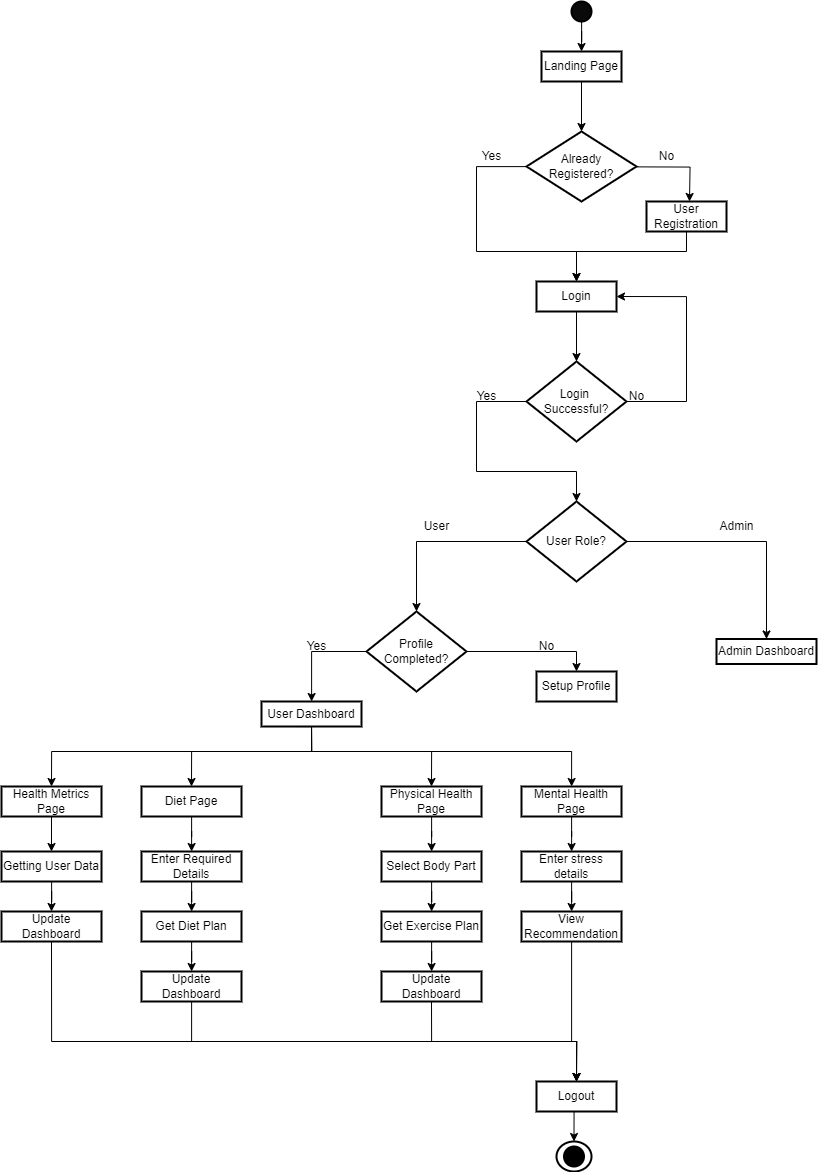

The diagram above was exported from draw.io. Its source (the exported page's mxGraphModel, read from the mxfile embedded in the PNG):
<mxGraphModel dx="2574" dy="1016" grid="0" gridSize="10" guides="1" tooltips="1" connect="1" arrows="1" fold="1" page="1" pageScale="1" pageWidth="827" pageHeight="1169" math="0" shadow="0">
  <root>
    <mxCell id="WIyWlLk6GJQsqaUBKTNV-0" />
    <mxCell id="WIyWlLk6GJQsqaUBKTNV-1" parent="WIyWlLk6GJQsqaUBKTNV-0" />
    <mxCell id="hc3WRIubCdPKdag3Kyi3-89" style="edgeStyle=orthogonalEdgeStyle;rounded=0;orthogonalLoop=1;jettySize=auto;html=1;entryX=0.5;entryY=0;entryDx=0;entryDy=0;" parent="WIyWlLk6GJQsqaUBKTNV-1" source="hc3WRIubCdPKdag3Kyi3-1" target="hc3WRIubCdPKdag3Kyi3-86" edge="1">
      <mxGeometry relative="1" as="geometry" />
    </mxCell>
    <mxCell id="hc3WRIubCdPKdag3Kyi3-1" value="" style="strokeWidth=2;html=1;shape=mxgraph.flowchart.start_2;whiteSpace=wrap;fillColor=#0a0a0a;" parent="WIyWlLk6GJQsqaUBKTNV-1" vertex="1">
      <mxGeometry x="295" y="20" width="20" height="20" as="geometry" />
    </mxCell>
    <mxCell id="hc3WRIubCdPKdag3Kyi3-6" value="" style="edgeStyle=orthogonalEdgeStyle;rounded=0;orthogonalLoop=1;jettySize=auto;html=1;entryX=0.5;entryY=0;entryDx=0;entryDy=0;" parent="WIyWlLk6GJQsqaUBKTNV-1" source="hc3WRIubCdPKdag3Kyi3-4" target="hc3WRIubCdPKdag3Kyi3-5" edge="1">
      <mxGeometry relative="1" as="geometry">
        <Array as="points">
          <mxPoint x="200" y="185" />
          <mxPoint x="200" y="270" />
          <mxPoint x="300" y="270" />
        </Array>
      </mxGeometry>
    </mxCell>
    <mxCell id="hc3WRIubCdPKdag3Kyi3-9" value="" style="edgeStyle=orthogonalEdgeStyle;rounded=0;orthogonalLoop=1;jettySize=auto;html=1;entryX=0.5;entryY=0;entryDx=0;entryDy=0;" parent="WIyWlLk6GJQsqaUBKTNV-1" edge="1">
      <mxGeometry relative="1" as="geometry">
        <mxPoint x="253" y="185" as="sourcePoint" />
        <mxPoint x="413" y="220" as="targetPoint" />
      </mxGeometry>
    </mxCell>
    <mxCell id="hc3WRIubCdPKdag3Kyi3-4" value="Already Registered?" style="strokeWidth=2;html=1;shape=mxgraph.flowchart.decision;whiteSpace=wrap;" parent="WIyWlLk6GJQsqaUBKTNV-1" vertex="1">
      <mxGeometry x="250" y="150" width="110" height="70" as="geometry" />
    </mxCell>
    <mxCell id="hc3WRIubCdPKdag3Kyi3-11" value="" style="edgeStyle=orthogonalEdgeStyle;rounded=0;orthogonalLoop=1;jettySize=auto;html=1;" parent="WIyWlLk6GJQsqaUBKTNV-1" source="hc3WRIubCdPKdag3Kyi3-5" target="hc3WRIubCdPKdag3Kyi3-10" edge="1">
      <mxGeometry relative="1" as="geometry" />
    </mxCell>
    <mxCell id="hc3WRIubCdPKdag3Kyi3-5" value="Login" style="whiteSpace=wrap;html=1;strokeWidth=2;" parent="WIyWlLk6GJQsqaUBKTNV-1" vertex="1">
      <mxGeometry x="260" y="300" width="80" height="30" as="geometry" />
    </mxCell>
    <mxCell id="hc3WRIubCdPKdag3Kyi3-81" style="edgeStyle=orthogonalEdgeStyle;rounded=0;orthogonalLoop=1;jettySize=auto;html=1;entryX=0.5;entryY=0;entryDx=0;entryDy=0;" parent="WIyWlLk6GJQsqaUBKTNV-1" source="hc3WRIubCdPKdag3Kyi3-8" target="hc3WRIubCdPKdag3Kyi3-5" edge="1">
      <mxGeometry relative="1" as="geometry">
        <Array as="points">
          <mxPoint x="410" y="270" />
          <mxPoint x="300" y="270" />
        </Array>
      </mxGeometry>
    </mxCell>
    <mxCell id="hc3WRIubCdPKdag3Kyi3-8" value="User Registration" style="whiteSpace=wrap;html=1;strokeWidth=2;" parent="WIyWlLk6GJQsqaUBKTNV-1" vertex="1">
      <mxGeometry x="370" y="220" width="80" height="30" as="geometry" />
    </mxCell>
    <mxCell id="hc3WRIubCdPKdag3Kyi3-15" style="edgeStyle=orthogonalEdgeStyle;rounded=0;orthogonalLoop=1;jettySize=auto;html=1;entryX=1;entryY=0.5;entryDx=0;entryDy=0;exitX=1;exitY=0.5;exitDx=0;exitDy=0;" parent="WIyWlLk6GJQsqaUBKTNV-1" source="hc3WRIubCdPKdag3Kyi3-10" target="hc3WRIubCdPKdag3Kyi3-5" edge="1">
      <mxGeometry relative="1" as="geometry">
        <mxPoint x="330" y="230" as="targetPoint" />
        <Array as="points">
          <mxPoint x="410" y="420" />
          <mxPoint x="410" y="315" />
        </Array>
      </mxGeometry>
    </mxCell>
    <mxCell id="hc3WRIubCdPKdag3Kyi3-93" style="edgeStyle=orthogonalEdgeStyle;rounded=0;orthogonalLoop=1;jettySize=auto;html=1;exitX=0;exitY=0.5;exitDx=0;exitDy=0;" parent="WIyWlLk6GJQsqaUBKTNV-1" source="hc3WRIubCdPKdag3Kyi3-10" target="hc3WRIubCdPKdag3Kyi3-92" edge="1">
      <mxGeometry relative="1" as="geometry">
        <Array as="points">
          <mxPoint x="200" y="420" />
          <mxPoint x="200" y="490" />
          <mxPoint x="300" y="490" />
        </Array>
      </mxGeometry>
    </mxCell>
    <mxCell id="hc3WRIubCdPKdag3Kyi3-10" value="Login&amp;nbsp; Successful?" style="rhombus;whiteSpace=wrap;html=1;strokeWidth=2;" parent="WIyWlLk6GJQsqaUBKTNV-1" vertex="1">
      <mxGeometry x="250" y="380" width="100" height="80" as="geometry" />
    </mxCell>
    <mxCell id="hc3WRIubCdPKdag3Kyi3-13" value="Setup Profile" style="whiteSpace=wrap;html=1;strokeWidth=2;" parent="WIyWlLk6GJQsqaUBKTNV-1" vertex="1">
      <mxGeometry x="260" y="690" width="80" height="30" as="geometry" />
    </mxCell>
    <mxCell id="hc3WRIubCdPKdag3Kyi3-29" value="" style="edgeStyle=orthogonalEdgeStyle;rounded=0;orthogonalLoop=1;jettySize=auto;html=1;exitX=0.5;exitY=1;exitDx=0;exitDy=0;entryX=0.5;entryY=0;entryDx=0;entryDy=0;" parent="WIyWlLk6GJQsqaUBKTNV-1" source="hc3WRIubCdPKdag3Kyi3-18" target="hc3WRIubCdPKdag3Kyi3-28" edge="1">
      <mxGeometry relative="1" as="geometry">
        <mxPoint x="-31.19999999999999" y="730.23" as="sourcePoint" />
        <mxPoint x="-225" y="800" as="targetPoint" />
        <Array as="points">
          <mxPoint x="35" y="770" />
          <mxPoint x="-225" y="770" />
        </Array>
      </mxGeometry>
    </mxCell>
    <mxCell id="hc3WRIubCdPKdag3Kyi3-33" style="edgeStyle=orthogonalEdgeStyle;rounded=0;orthogonalLoop=1;jettySize=auto;html=1;entryX=0.5;entryY=0;entryDx=0;entryDy=0;exitX=0.25;exitY=1;exitDx=0;exitDy=0;" parent="WIyWlLk6GJQsqaUBKTNV-1" source="hc3WRIubCdPKdag3Kyi3-18" target="hc3WRIubCdPKdag3Kyi3-31" edge="1">
      <mxGeometry relative="1" as="geometry">
        <Array as="points">
          <mxPoint x="35" y="745" />
          <mxPoint x="35" y="770" />
          <mxPoint x="-85" y="770" />
        </Array>
      </mxGeometry>
    </mxCell>
    <mxCell id="hc3WRIubCdPKdag3Kyi3-35" style="edgeStyle=orthogonalEdgeStyle;rounded=0;orthogonalLoop=1;jettySize=auto;html=1;entryX=0.5;entryY=0;entryDx=0;entryDy=0;exitX=0.5;exitY=1;exitDx=0;exitDy=0;" parent="WIyWlLk6GJQsqaUBKTNV-1" source="hc3WRIubCdPKdag3Kyi3-18" target="hc3WRIubCdPKdag3Kyi3-34" edge="1">
      <mxGeometry relative="1" as="geometry">
        <Array as="points">
          <mxPoint x="35" y="770" />
          <mxPoint x="155" y="770" />
        </Array>
      </mxGeometry>
    </mxCell>
    <mxCell id="hc3WRIubCdPKdag3Kyi3-37" style="edgeStyle=orthogonalEdgeStyle;rounded=0;orthogonalLoop=1;jettySize=auto;html=1;exitX=0.5;exitY=1;exitDx=0;exitDy=0;" parent="WIyWlLk6GJQsqaUBKTNV-1" source="hc3WRIubCdPKdag3Kyi3-18" target="hc3WRIubCdPKdag3Kyi3-36" edge="1">
      <mxGeometry relative="1" as="geometry">
        <Array as="points">
          <mxPoint x="35" y="770" />
          <mxPoint x="295" y="770" />
        </Array>
      </mxGeometry>
    </mxCell>
    <mxCell id="hc3WRIubCdPKdag3Kyi3-18" value="User Dashboard" style="whiteSpace=wrap;html=1;strokeWidth=2;" parent="WIyWlLk6GJQsqaUBKTNV-1" vertex="1">
      <mxGeometry x="-15" y="720" width="100" height="25" as="geometry" />
    </mxCell>
    <mxCell id="hc3WRIubCdPKdag3Kyi3-20" value="Yes" style="text;html=1;align=center;verticalAlign=middle;resizable=0;points=[];autosize=1;strokeColor=none;fillColor=none;" parent="WIyWlLk6GJQsqaUBKTNV-1" vertex="1">
      <mxGeometry x="195" y="160" width="40" height="30" as="geometry" />
    </mxCell>
    <mxCell id="hc3WRIubCdPKdag3Kyi3-21" value="No" style="text;html=1;align=center;verticalAlign=middle;resizable=0;points=[];autosize=1;strokeColor=none;fillColor=none;" parent="WIyWlLk6GJQsqaUBKTNV-1" vertex="1">
      <mxGeometry x="370" y="160" width="40" height="30" as="geometry" />
    </mxCell>
    <mxCell id="hc3WRIubCdPKdag3Kyi3-24" value="No" style="text;html=1;align=center;verticalAlign=middle;resizable=0;points=[];autosize=1;strokeColor=none;fillColor=none;" parent="WIyWlLk6GJQsqaUBKTNV-1" vertex="1">
      <mxGeometry x="340" y="400" width="40" height="30" as="geometry" />
    </mxCell>
    <mxCell id="hc3WRIubCdPKdag3Kyi3-43" value="" style="edgeStyle=orthogonalEdgeStyle;rounded=0;orthogonalLoop=1;jettySize=auto;html=1;" parent="WIyWlLk6GJQsqaUBKTNV-1" source="hc3WRIubCdPKdag3Kyi3-28" target="hc3WRIubCdPKdag3Kyi3-42" edge="1">
      <mxGeometry relative="1" as="geometry">
        <Array as="points">
          <mxPoint x="-225" y="880" />
          <mxPoint x="-225" y="880" />
        </Array>
      </mxGeometry>
    </mxCell>
    <mxCell id="hc3WRIubCdPKdag3Kyi3-28" value="Health Metrics Page" style="whiteSpace=wrap;html=1;strokeWidth=2;" parent="WIyWlLk6GJQsqaUBKTNV-1" vertex="1">
      <mxGeometry x="-275" y="805" width="100" height="30" as="geometry" />
    </mxCell>
    <mxCell id="hc3WRIubCdPKdag3Kyi3-46" value="" style="edgeStyle=orthogonalEdgeStyle;rounded=0;orthogonalLoop=1;jettySize=auto;html=1;" parent="WIyWlLk6GJQsqaUBKTNV-1" source="hc3WRIubCdPKdag3Kyi3-31" target="hc3WRIubCdPKdag3Kyi3-45" edge="1">
      <mxGeometry relative="1" as="geometry" />
    </mxCell>
    <mxCell id="hc3WRIubCdPKdag3Kyi3-31" value="Diet Page" style="whiteSpace=wrap;html=1;strokeWidth=2;" parent="WIyWlLk6GJQsqaUBKTNV-1" vertex="1">
      <mxGeometry x="-135" y="805" width="100" height="30" as="geometry" />
    </mxCell>
    <mxCell id="hc3WRIubCdPKdag3Kyi3-54" value="" style="edgeStyle=orthogonalEdgeStyle;rounded=0;orthogonalLoop=1;jettySize=auto;html=1;" parent="WIyWlLk6GJQsqaUBKTNV-1" source="hc3WRIubCdPKdag3Kyi3-34" target="hc3WRIubCdPKdag3Kyi3-53" edge="1">
      <mxGeometry relative="1" as="geometry" />
    </mxCell>
    <mxCell id="hc3WRIubCdPKdag3Kyi3-34" value="Physical Health Page" style="whiteSpace=wrap;html=1;strokeWidth=2;" parent="WIyWlLk6GJQsqaUBKTNV-1" vertex="1">
      <mxGeometry x="105" y="805" width="100" height="30" as="geometry" />
    </mxCell>
    <mxCell id="hc3WRIubCdPKdag3Kyi3-60" value="" style="edgeStyle=orthogonalEdgeStyle;rounded=0;orthogonalLoop=1;jettySize=auto;html=1;" parent="WIyWlLk6GJQsqaUBKTNV-1" source="hc3WRIubCdPKdag3Kyi3-36" target="hc3WRIubCdPKdag3Kyi3-59" edge="1">
      <mxGeometry relative="1" as="geometry" />
    </mxCell>
    <mxCell id="hc3WRIubCdPKdag3Kyi3-36" value="Mental Health Page" style="whiteSpace=wrap;html=1;strokeWidth=2;" parent="WIyWlLk6GJQsqaUBKTNV-1" vertex="1">
      <mxGeometry x="245" y="805" width="100" height="30" as="geometry" />
    </mxCell>
    <mxCell id="hc3WRIubCdPKdag3Kyi3-72" style="edgeStyle=orthogonalEdgeStyle;rounded=0;orthogonalLoop=1;jettySize=auto;html=1;entryX=0.5;entryY=0;entryDx=0;entryDy=0;" parent="WIyWlLk6GJQsqaUBKTNV-1" source="hc3WRIubCdPKdag3Kyi3-42" target="hc3WRIubCdPKdag3Kyi3-71" edge="1">
      <mxGeometry relative="1" as="geometry" />
    </mxCell>
    <mxCell id="hc3WRIubCdPKdag3Kyi3-42" value="Getting User Data" style="whiteSpace=wrap;html=1;strokeWidth=2;" parent="WIyWlLk6GJQsqaUBKTNV-1" vertex="1">
      <mxGeometry x="-275" y="870" width="100" height="30" as="geometry" />
    </mxCell>
    <mxCell id="hc3WRIubCdPKdag3Kyi3-50" value="" style="edgeStyle=orthogonalEdgeStyle;rounded=0;orthogonalLoop=1;jettySize=auto;html=1;" parent="WIyWlLk6GJQsqaUBKTNV-1" source="hc3WRIubCdPKdag3Kyi3-45" target="hc3WRIubCdPKdag3Kyi3-49" edge="1">
      <mxGeometry relative="1" as="geometry" />
    </mxCell>
    <mxCell id="hc3WRIubCdPKdag3Kyi3-45" value="Enter Required Details" style="whiteSpace=wrap;html=1;strokeWidth=2;" parent="WIyWlLk6GJQsqaUBKTNV-1" vertex="1">
      <mxGeometry x="-135" y="870" width="100" height="30" as="geometry" />
    </mxCell>
    <mxCell id="hc3WRIubCdPKdag3Kyi3-52" value="" style="edgeStyle=orthogonalEdgeStyle;rounded=0;orthogonalLoop=1;jettySize=auto;html=1;" parent="WIyWlLk6GJQsqaUBKTNV-1" source="hc3WRIubCdPKdag3Kyi3-49" target="hc3WRIubCdPKdag3Kyi3-51" edge="1">
      <mxGeometry relative="1" as="geometry" />
    </mxCell>
    <mxCell id="hc3WRIubCdPKdag3Kyi3-49" value="Get Diet Plan" style="whiteSpace=wrap;html=1;strokeWidth=2;" parent="WIyWlLk6GJQsqaUBKTNV-1" vertex="1">
      <mxGeometry x="-135" y="930" width="100" height="30" as="geometry" />
    </mxCell>
    <mxCell id="hc3WRIubCdPKdag3Kyi3-124" style="edgeStyle=orthogonalEdgeStyle;rounded=0;orthogonalLoop=1;jettySize=auto;html=1;entryX=0.5;entryY=0;entryDx=0;entryDy=0;" parent="WIyWlLk6GJQsqaUBKTNV-1" source="hc3WRIubCdPKdag3Kyi3-51" target="hc3WRIubCdPKdag3Kyi3-63" edge="1">
      <mxGeometry relative="1" as="geometry">
        <Array as="points">
          <mxPoint x="-85" y="1060" />
          <mxPoint x="300" y="1060" />
        </Array>
      </mxGeometry>
    </mxCell>
    <mxCell id="hc3WRIubCdPKdag3Kyi3-51" value="Update Dashboard" style="whiteSpace=wrap;html=1;strokeWidth=2;" parent="WIyWlLk6GJQsqaUBKTNV-1" vertex="1">
      <mxGeometry x="-135" y="990" width="100" height="30" as="geometry" />
    </mxCell>
    <mxCell id="hc3WRIubCdPKdag3Kyi3-56" value="" style="edgeStyle=orthogonalEdgeStyle;rounded=0;orthogonalLoop=1;jettySize=auto;html=1;" parent="WIyWlLk6GJQsqaUBKTNV-1" source="hc3WRIubCdPKdag3Kyi3-53" target="hc3WRIubCdPKdag3Kyi3-55" edge="1">
      <mxGeometry relative="1" as="geometry" />
    </mxCell>
    <mxCell id="hc3WRIubCdPKdag3Kyi3-53" value="Select Body Part" style="whiteSpace=wrap;html=1;strokeWidth=2;" parent="WIyWlLk6GJQsqaUBKTNV-1" vertex="1">
      <mxGeometry x="105" y="870" width="100" height="30" as="geometry" />
    </mxCell>
    <mxCell id="hc3WRIubCdPKdag3Kyi3-58" value="" style="edgeStyle=orthogonalEdgeStyle;rounded=0;orthogonalLoop=1;jettySize=auto;html=1;" parent="WIyWlLk6GJQsqaUBKTNV-1" source="hc3WRIubCdPKdag3Kyi3-55" target="hc3WRIubCdPKdag3Kyi3-57" edge="1">
      <mxGeometry relative="1" as="geometry" />
    </mxCell>
    <mxCell id="hc3WRIubCdPKdag3Kyi3-55" value="Get Exercise Plan" style="whiteSpace=wrap;html=1;strokeWidth=2;" parent="WIyWlLk6GJQsqaUBKTNV-1" vertex="1">
      <mxGeometry x="105" y="930" width="100" height="30" as="geometry" />
    </mxCell>
    <mxCell id="hc3WRIubCdPKdag3Kyi3-125" style="edgeStyle=orthogonalEdgeStyle;rounded=0;orthogonalLoop=1;jettySize=auto;html=1;exitX=0.5;exitY=1;exitDx=0;exitDy=0;" parent="WIyWlLk6GJQsqaUBKTNV-1" source="hc3WRIubCdPKdag3Kyi3-57" edge="1">
      <mxGeometry relative="1" as="geometry">
        <mxPoint x="300" y="1100" as="targetPoint" />
      </mxGeometry>
    </mxCell>
    <mxCell id="hc3WRIubCdPKdag3Kyi3-57" value="Update Dashboard" style="whiteSpace=wrap;html=1;strokeWidth=2;" parent="WIyWlLk6GJQsqaUBKTNV-1" vertex="1">
      <mxGeometry x="105" y="990" width="100" height="30" as="geometry" />
    </mxCell>
    <mxCell id="hc3WRIubCdPKdag3Kyi3-62" value="" style="edgeStyle=orthogonalEdgeStyle;rounded=0;orthogonalLoop=1;jettySize=auto;html=1;" parent="WIyWlLk6GJQsqaUBKTNV-1" source="hc3WRIubCdPKdag3Kyi3-59" target="hc3WRIubCdPKdag3Kyi3-61" edge="1">
      <mxGeometry relative="1" as="geometry" />
    </mxCell>
    <mxCell id="hc3WRIubCdPKdag3Kyi3-59" value="Enter stress details" style="whiteSpace=wrap;html=1;strokeWidth=2;" parent="WIyWlLk6GJQsqaUBKTNV-1" vertex="1">
      <mxGeometry x="245" y="870" width="100" height="30" as="geometry" />
    </mxCell>
    <mxCell id="hc3WRIubCdPKdag3Kyi3-127" style="edgeStyle=orthogonalEdgeStyle;rounded=0;orthogonalLoop=1;jettySize=auto;html=1;entryX=0.5;entryY=0;entryDx=0;entryDy=0;" parent="WIyWlLk6GJQsqaUBKTNV-1" source="hc3WRIubCdPKdag3Kyi3-61" target="hc3WRIubCdPKdag3Kyi3-63" edge="1">
      <mxGeometry relative="1" as="geometry">
        <Array as="points">
          <mxPoint x="295" y="1060" />
          <mxPoint x="300" y="1060" />
        </Array>
      </mxGeometry>
    </mxCell>
    <mxCell id="hc3WRIubCdPKdag3Kyi3-61" value="View Recommendation" style="whiteSpace=wrap;html=1;strokeWidth=2;" parent="WIyWlLk6GJQsqaUBKTNV-1" vertex="1">
      <mxGeometry x="245" y="930" width="100" height="30" as="geometry" />
    </mxCell>
    <mxCell id="hc3WRIubCdPKdag3Kyi3-63" value="Logout" style="whiteSpace=wrap;html=1;strokeWidth=2;" parent="WIyWlLk6GJQsqaUBKTNV-1" vertex="1">
      <mxGeometry x="260" y="1100" width="80" height="30" as="geometry" />
    </mxCell>
    <mxCell id="hc3WRIubCdPKdag3Kyi3-64" value="" style="strokeWidth=2;html=1;shape=mxgraph.flowchart.start_2;whiteSpace=wrap;" parent="WIyWlLk6GJQsqaUBKTNV-1" vertex="1">
      <mxGeometry x="280" y="1160" width="35" height="30" as="geometry" />
    </mxCell>
    <mxCell id="hc3WRIubCdPKdag3Kyi3-65" value="" style="strokeWidth=2;html=1;shape=mxgraph.flowchart.start_2;whiteSpace=wrap;fillColor=#000000;" parent="WIyWlLk6GJQsqaUBKTNV-1" vertex="1">
      <mxGeometry x="287.5" y="1165" width="20" height="20" as="geometry" />
    </mxCell>
    <mxCell id="hc3WRIubCdPKdag3Kyi3-66" style="edgeStyle=orthogonalEdgeStyle;rounded=0;orthogonalLoop=1;jettySize=auto;html=1;exitX=0.5;exitY=1;exitDx=0;exitDy=0;entryX=0.5;entryY=0;entryDx=0;entryDy=0;entryPerimeter=0;" parent="WIyWlLk6GJQsqaUBKTNV-1" source="hc3WRIubCdPKdag3Kyi3-63" target="hc3WRIubCdPKdag3Kyi3-64" edge="1">
      <mxGeometry relative="1" as="geometry" />
    </mxCell>
    <mxCell id="hc3WRIubCdPKdag3Kyi3-128" style="edgeStyle=orthogonalEdgeStyle;rounded=0;orthogonalLoop=1;jettySize=auto;html=1;entryX=0.5;entryY=0;entryDx=0;entryDy=0;exitX=0.5;exitY=1;exitDx=0;exitDy=0;" parent="WIyWlLk6GJQsqaUBKTNV-1" source="hc3WRIubCdPKdag3Kyi3-71" target="hc3WRIubCdPKdag3Kyi3-63" edge="1">
      <mxGeometry relative="1" as="geometry">
        <Array as="points">
          <mxPoint x="-225" y="1060" />
          <mxPoint x="300" y="1060" />
        </Array>
      </mxGeometry>
    </mxCell>
    <mxCell id="hc3WRIubCdPKdag3Kyi3-71" value="Update Dashboard" style="whiteSpace=wrap;html=1;strokeWidth=2;" parent="WIyWlLk6GJQsqaUBKTNV-1" vertex="1">
      <mxGeometry x="-275" y="930" width="100" height="30" as="geometry" />
    </mxCell>
    <mxCell id="hc3WRIubCdPKdag3Kyi3-86" value="Landing Page" style="whiteSpace=wrap;html=1;strokeWidth=2;" parent="WIyWlLk6GJQsqaUBKTNV-1" vertex="1">
      <mxGeometry x="265" y="70" width="80" height="30" as="geometry" />
    </mxCell>
    <mxCell id="hc3WRIubCdPKdag3Kyi3-87" style="edgeStyle=orthogonalEdgeStyle;rounded=0;orthogonalLoop=1;jettySize=auto;html=1;entryX=0.5;entryY=0;entryDx=0;entryDy=0;entryPerimeter=0;" parent="WIyWlLk6GJQsqaUBKTNV-1" source="hc3WRIubCdPKdag3Kyi3-86" target="hc3WRIubCdPKdag3Kyi3-4" edge="1">
      <mxGeometry relative="1" as="geometry" />
    </mxCell>
    <mxCell id="hc3WRIubCdPKdag3Kyi3-115" style="edgeStyle=orthogonalEdgeStyle;rounded=0;orthogonalLoop=1;jettySize=auto;html=1;entryX=0.5;entryY=0;entryDx=0;entryDy=0;" parent="WIyWlLk6GJQsqaUBKTNV-1" source="hc3WRIubCdPKdag3Kyi3-92" target="hc3WRIubCdPKdag3Kyi3-99" edge="1">
      <mxGeometry relative="1" as="geometry" />
    </mxCell>
    <mxCell id="hc3WRIubCdPKdag3Kyi3-117" style="edgeStyle=orthogonalEdgeStyle;rounded=0;orthogonalLoop=1;jettySize=auto;html=1;entryX=0.5;entryY=0;entryDx=0;entryDy=0;" parent="WIyWlLk6GJQsqaUBKTNV-1" source="hc3WRIubCdPKdag3Kyi3-92" target="hc3WRIubCdPKdag3Kyi3-116" edge="1">
      <mxGeometry relative="1" as="geometry" />
    </mxCell>
    <mxCell id="hc3WRIubCdPKdag3Kyi3-92" value="User Role?" style="rhombus;whiteSpace=wrap;html=1;strokeWidth=2;" parent="WIyWlLk6GJQsqaUBKTNV-1" vertex="1">
      <mxGeometry x="250" y="520" width="100" height="80" as="geometry" />
    </mxCell>
    <mxCell id="hc3WRIubCdPKdag3Kyi3-94" value="Yes" style="text;html=1;align=center;verticalAlign=middle;resizable=0;points=[];autosize=1;strokeColor=none;fillColor=none;" parent="WIyWlLk6GJQsqaUBKTNV-1" vertex="1">
      <mxGeometry x="190" y="400" width="40" height="30" as="geometry" />
    </mxCell>
    <mxCell id="hc3WRIubCdPKdag3Kyi3-102" style="edgeStyle=orthogonalEdgeStyle;rounded=0;orthogonalLoop=1;jettySize=auto;html=1;" parent="WIyWlLk6GJQsqaUBKTNV-1" source="hc3WRIubCdPKdag3Kyi3-99" target="hc3WRIubCdPKdag3Kyi3-18" edge="1">
      <mxGeometry relative="1" as="geometry" />
    </mxCell>
    <mxCell id="hc3WRIubCdPKdag3Kyi3-103" style="edgeStyle=orthogonalEdgeStyle;rounded=0;orthogonalLoop=1;jettySize=auto;html=1;entryX=0.5;entryY=0;entryDx=0;entryDy=0;" parent="WIyWlLk6GJQsqaUBKTNV-1" source="hc3WRIubCdPKdag3Kyi3-99" target="hc3WRIubCdPKdag3Kyi3-13" edge="1">
      <mxGeometry relative="1" as="geometry" />
    </mxCell>
    <mxCell id="hc3WRIubCdPKdag3Kyi3-99" value="Profile Completed?" style="rhombus;whiteSpace=wrap;html=1;strokeWidth=2;" parent="WIyWlLk6GJQsqaUBKTNV-1" vertex="1">
      <mxGeometry x="90" y="630" width="100" height="80" as="geometry" />
    </mxCell>
    <mxCell id="hc3WRIubCdPKdag3Kyi3-104" value="Yes" style="text;html=1;align=center;verticalAlign=middle;resizable=0;points=[];autosize=1;strokeColor=none;fillColor=none;" parent="WIyWlLk6GJQsqaUBKTNV-1" vertex="1">
      <mxGeometry x="20" y="650" width="40" height="30" as="geometry" />
    </mxCell>
    <mxCell id="hc3WRIubCdPKdag3Kyi3-105" value="No" style="text;html=1;align=center;verticalAlign=middle;resizable=0;points=[];autosize=1;strokeColor=none;fillColor=none;" parent="WIyWlLk6GJQsqaUBKTNV-1" vertex="1">
      <mxGeometry x="250" y="650" width="40" height="30" as="geometry" />
    </mxCell>
    <mxCell id="hc3WRIubCdPKdag3Kyi3-116" value="Admin Dashboard" style="whiteSpace=wrap;html=1;strokeWidth=2;" parent="WIyWlLk6GJQsqaUBKTNV-1" vertex="1">
      <mxGeometry x="440" y="657.5" width="100" height="25" as="geometry" />
    </mxCell>
    <mxCell id="hc3WRIubCdPKdag3Kyi3-120" value="User" style="text;html=1;align=center;verticalAlign=middle;resizable=0;points=[];autosize=1;strokeColor=none;fillColor=none;" parent="WIyWlLk6GJQsqaUBKTNV-1" vertex="1">
      <mxGeometry x="135" y="530" width="50" height="30" as="geometry" />
    </mxCell>
    <mxCell id="hc3WRIubCdPKdag3Kyi3-123" value="Admin" style="text;html=1;align=center;verticalAlign=middle;resizable=0;points=[];autosize=1;strokeColor=none;fillColor=none;" parent="WIyWlLk6GJQsqaUBKTNV-1" vertex="1">
      <mxGeometry x="430" y="530" width="60" height="30" as="geometry" />
    </mxCell>
  </root>
</mxGraphModel>